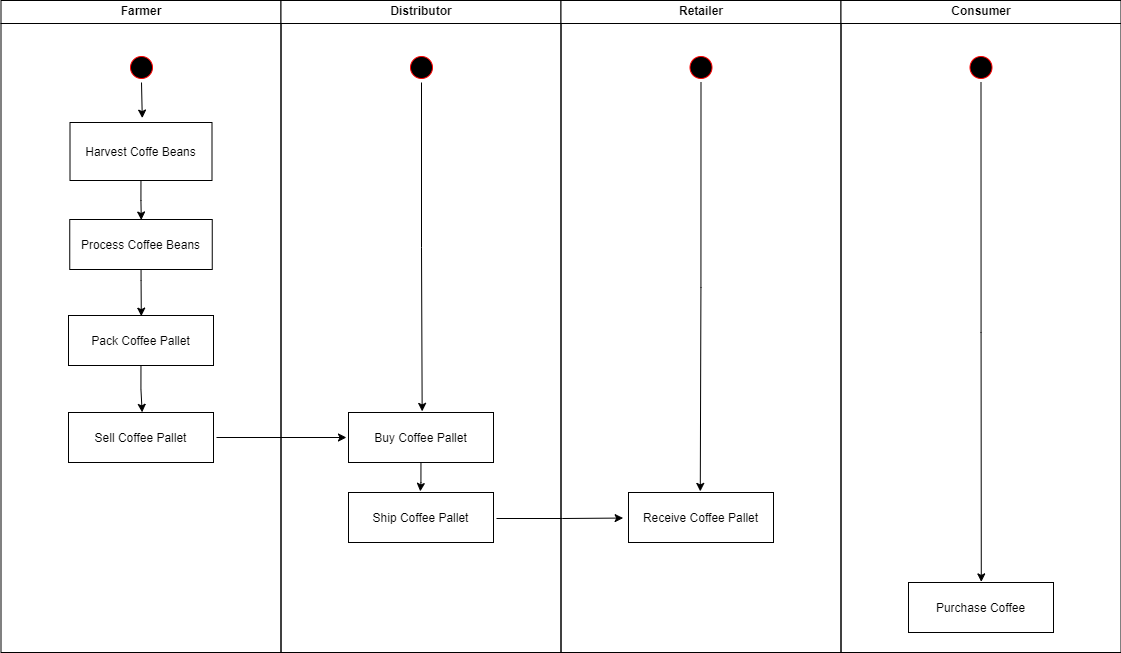

The diagram above was exported from draw.io. Its source (the exported page's mxGraphModel, read from the mxfile embedded in the PNG):
<mxGraphModel dx="1460" dy="623" grid="1" gridSize="10" guides="1" tooltips="1" connect="1" arrows="1" fold="1" page="1" pageScale="1" pageWidth="1169" pageHeight="826" background="none" math="0" shadow="0">
  <root>
    <mxCell id="0" />
    <mxCell id="1" parent="0" />
    <mxCell id="2" value="Farmer" style="swimlane;whiteSpace=wrap" parent="1" vertex="1">
      <mxGeometry x="164.5" y="128" width="280" height="652" as="geometry" />
    </mxCell>
    <mxCell id="MeeidChVDiULqp3zTqiH-60" style="edgeStyle=orthogonalEdgeStyle;rounded=0;orthogonalLoop=1;jettySize=auto;html=1;exitX=0.5;exitY=1;exitDx=0;exitDy=0;entryX=0.509;entryY=-0.076;entryDx=0;entryDy=0;entryPerimeter=0;" edge="1" parent="2" source="5" target="7">
      <mxGeometry relative="1" as="geometry" />
    </mxCell>
    <mxCell id="5" value="" style="ellipse;shape=startState;fillColor=#000000;strokeColor=#ff0000;" parent="2" vertex="1">
      <mxGeometry x="125.5" y="52" width="30" height="30" as="geometry" />
    </mxCell>
    <mxCell id="MeeidChVDiULqp3zTqiH-62" style="edgeStyle=orthogonalEdgeStyle;rounded=0;orthogonalLoop=1;jettySize=auto;html=1;entryX=0.502;entryY=0.01;entryDx=0;entryDy=0;entryPerimeter=0;" edge="1" parent="2" source="7" target="8">
      <mxGeometry relative="1" as="geometry" />
    </mxCell>
    <mxCell id="7" value="Harvest Coffe Beans" style="" parent="2" vertex="1">
      <mxGeometry x="69" y="122" width="142" height="58" as="geometry" />
    </mxCell>
    <mxCell id="MeeidChVDiULqp3zTqiH-63" value="" style="edgeStyle=orthogonalEdgeStyle;rounded=0;orthogonalLoop=1;jettySize=auto;html=1;entryX=0.502;entryY=0.013;entryDx=0;entryDy=0;entryPerimeter=0;" edge="1" parent="2" source="8" target="10">
      <mxGeometry relative="1" as="geometry" />
    </mxCell>
    <mxCell id="8" value="Process Coffee Beans" style="" parent="2" vertex="1">
      <mxGeometry x="68.75" y="219" width="142.5" height="50" as="geometry" />
    </mxCell>
    <mxCell id="MeeidChVDiULqp3zTqiH-64" style="edgeStyle=orthogonalEdgeStyle;rounded=0;orthogonalLoop=1;jettySize=auto;html=1;entryX=0.508;entryY=-0.003;entryDx=0;entryDy=0;entryPerimeter=0;" edge="1" parent="2" source="10" target="MeeidChVDiULqp3zTqiH-49">
      <mxGeometry relative="1" as="geometry" />
    </mxCell>
    <mxCell id="10" value="Pack Coffee Pallet" style="" parent="2" vertex="1">
      <mxGeometry x="67.5" y="315" width="145" height="50" as="geometry" />
    </mxCell>
    <mxCell id="MeeidChVDiULqp3zTqiH-49" value="Sell Coffee Pallet" style="" vertex="1" parent="2">
      <mxGeometry x="67.5" y="412" width="145" height="50" as="geometry" />
    </mxCell>
    <mxCell id="3" value="Distributor" style="swimlane;whiteSpace=wrap" parent="1" vertex="1">
      <mxGeometry x="444.5" y="128" width="280" height="652" as="geometry" />
    </mxCell>
    <mxCell id="MeeidChVDiULqp3zTqiH-61" style="edgeStyle=orthogonalEdgeStyle;rounded=0;orthogonalLoop=1;jettySize=auto;html=1;entryX=0.508;entryY=-0.022;entryDx=0;entryDy=0;entryPerimeter=0;" edge="1" parent="3" source="13" target="MeeidChVDiULqp3zTqiH-51">
      <mxGeometry relative="1" as="geometry" />
    </mxCell>
    <mxCell id="13" value="" style="ellipse;shape=startState;fillColor=#000000;strokeColor=#ff0000;" parent="3" vertex="1">
      <mxGeometry x="125.5" y="52" width="30" height="30" as="geometry" />
    </mxCell>
    <mxCell id="MeeidChVDiULqp3zTqiH-67" style="edgeStyle=orthogonalEdgeStyle;rounded=0;orthogonalLoop=1;jettySize=auto;html=1;entryX=0.495;entryY=-0.022;entryDx=0;entryDy=0;entryPerimeter=0;" edge="1" parent="3" source="MeeidChVDiULqp3zTqiH-51" target="MeeidChVDiULqp3zTqiH-53">
      <mxGeometry relative="1" as="geometry" />
    </mxCell>
    <mxCell id="MeeidChVDiULqp3zTqiH-51" value="Buy Coffee Pallet" style="" vertex="1" parent="3">
      <mxGeometry x="67.5" y="412" width="145" height="50" as="geometry" />
    </mxCell>
    <mxCell id="MeeidChVDiULqp3zTqiH-53" value="Ship Coffee Pallet" style="" vertex="1" parent="3">
      <mxGeometry x="67.5" y="492" width="145" height="50" as="geometry" />
    </mxCell>
    <mxCell id="4" value="Retailer" style="swimlane;whiteSpace=wrap" parent="1" vertex="1">
      <mxGeometry x="724.5" y="128" width="280" height="652" as="geometry" />
    </mxCell>
    <mxCell id="MeeidChVDiULqp3zTqiH-54" value="Receive Coffee Pallet" style="" vertex="1" parent="4">
      <mxGeometry x="67.5" y="492" width="145" height="50" as="geometry" />
    </mxCell>
    <mxCell id="MeeidChVDiULqp3zTqiH-70" style="edgeStyle=orthogonalEdgeStyle;rounded=0;orthogonalLoop=1;jettySize=auto;html=1;entryX=0.495;entryY=-0.022;entryDx=0;entryDy=0;entryPerimeter=0;" edge="1" parent="4" source="MeeidChVDiULqp3zTqiH-55" target="MeeidChVDiULqp3zTqiH-54">
      <mxGeometry relative="1" as="geometry" />
    </mxCell>
    <mxCell id="MeeidChVDiULqp3zTqiH-55" value="" style="ellipse;shape=startState;fillColor=#000000;strokeColor=#ff0000;" vertex="1" parent="4">
      <mxGeometry x="125" y="52" width="30" height="30" as="geometry" />
    </mxCell>
    <mxCell id="MeeidChVDiULqp3zTqiH-41" value="Consumer" style="swimlane;whiteSpace=wrap" vertex="1" parent="1">
      <mxGeometry x="1004.5" y="128" width="280" height="652" as="geometry" />
    </mxCell>
    <mxCell id="MeeidChVDiULqp3zTqiH-56" value="Purchase Coffee" style="" vertex="1" parent="MeeidChVDiULqp3zTqiH-41">
      <mxGeometry x="67.5" y="582" width="145" height="50" as="geometry" />
    </mxCell>
    <mxCell id="MeeidChVDiULqp3zTqiH-71" style="edgeStyle=orthogonalEdgeStyle;rounded=0;orthogonalLoop=1;jettySize=auto;html=1;entryX=0.502;entryY=-0.012;entryDx=0;entryDy=0;entryPerimeter=0;" edge="1" parent="MeeidChVDiULqp3zTqiH-41" source="MeeidChVDiULqp3zTqiH-59" target="MeeidChVDiULqp3zTqiH-56">
      <mxGeometry relative="1" as="geometry" />
    </mxCell>
    <mxCell id="MeeidChVDiULqp3zTqiH-59" value="" style="ellipse;shape=startState;fillColor=#000000;strokeColor=#ff0000;" vertex="1" parent="MeeidChVDiULqp3zTqiH-41">
      <mxGeometry x="125" y="52" width="30" height="30" as="geometry" />
    </mxCell>
    <mxCell id="MeeidChVDiULqp3zTqiH-65" style="edgeStyle=orthogonalEdgeStyle;rounded=0;orthogonalLoop=1;jettySize=auto;html=1;entryX=-0.014;entryY=0.5;entryDx=0;entryDy=0;entryPerimeter=0;" edge="1" parent="1" target="MeeidChVDiULqp3zTqiH-51">
      <mxGeometry relative="1" as="geometry">
        <mxPoint x="380" y="565" as="sourcePoint" />
      </mxGeometry>
    </mxCell>
    <mxCell id="MeeidChVDiULqp3zTqiH-69" style="edgeStyle=orthogonalEdgeStyle;rounded=0;orthogonalLoop=1;jettySize=auto;html=1;entryX=-0.037;entryY=0.511;entryDx=0;entryDy=0;entryPerimeter=0;" edge="1" parent="1" target="MeeidChVDiULqp3zTqiH-54">
      <mxGeometry relative="1" as="geometry">
        <mxPoint x="660" y="646" as="sourcePoint" />
      </mxGeometry>
    </mxCell>
  </root>
</mxGraphModel>